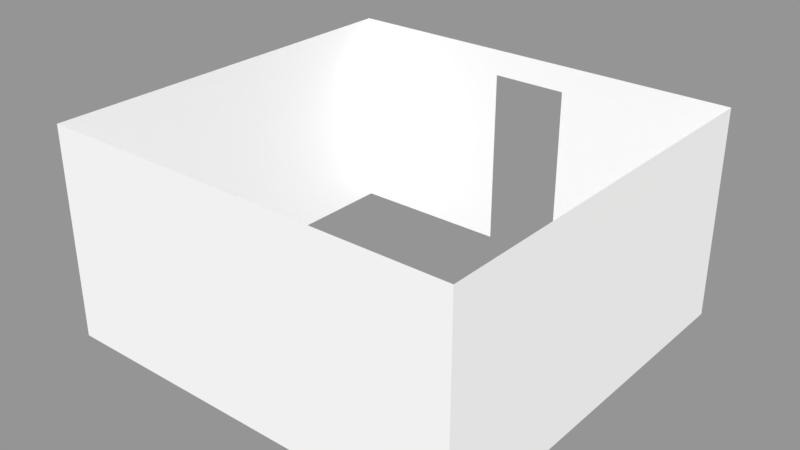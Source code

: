 # Source: ParedesBajas.blend  (saved by Blender 4.3.34; exported with 4.5.12 LTS)
import bpy
from mathutils import Matrix  # noqa: F401  (used for matrix-valued properties, if any)

bpy.ops.wm.read_factory_settings(use_empty=True)
scene = bpy.context.scene
scene.name = 'Scene'

# ---- materials (node trees are filled in below, after node groups)
mat_paredes = bpy.data.materials.new('Paredes')
mat_paredes.alpha_threshold = 0.0
mat_paredes.use_transparent_shadow = False
mat_paredes.diffuse_color = (1.0, 1.0, 1.0, 1.0)
mat_paredes.roughness = 0.5

# ---- material node trees

# ---- meshes
me_paredes = bpy.data.meshes.new('Paredes')
me_paredes.from_pydata([(0.44, 2.27, 2.384e-06), (0.44, 2.27, 2.1), (0.44, 2.27, 2.4), (2.39, 2.27, -1.192e-07), (2.39, 2.27, 2.4), (2.39, -2.27, -1.192e-07), (-0.44, 2.27, 2.384e-06), (-0.44, 2.27, 2.1), (-0.44, 2.27, 2.4), (2.39, -2.27, 2.4), (-2.39, 2.27, -1.192e-07), (-2.39, 2.27, 2.4), (-2.39, -2.27, -1.192e-07), (-2.39, -2.27, 2.4)], [], [(0, 3, 4, 1), (5, 9, 4, 3), (12, 5, 9, 13), (2, 1, 4), (12, 10, 11, 13), (7, 1, 2, 8), (6, 7, 11, 10), (8, 11, 7)])
_uv = me_paredes.uv_layers.new(name='UVMap')
_uv.uv.foreach_set('vector', [0.0, 0.0, 0.02731, 0.3041, 0.02731, 0.6959, 0.0, 0.0, 0.0, 0.0, 0.0, 0.0, 0.02731, 0.6959, 0.02731, 0.3041, 0.0, 0.0, 0.0, 0.0, 0.0, 0.0, 0.0, 0.0, 0.0, 0.0, 0.0, 0.0, 0.02731, 0.6959, 0.0, 0.0, 0.02731, 0.3041, 0.02731, 0.6959, 0.0, 0.0, 0.0, 0.0, 0.0, 0.0, 0.0, 0.0, 0.0, 0.0, 0.0, 0.0, 0.0, 0.0, 0.02731, 0.6959, 0.02731, 0.3041, 0.0, 0.0, 0.02731, 0.6959, 0.0, 0.0])
me_paredes.materials.append(mat_paredes)
me_paredes.materials.append(None)
me_paredes.use_remesh_preserve_volume = False
me_paredes.use_remesh_preserve_attributes = False
me_paredes.use_mirror_x = True
me_paredes.update()

# ---- objects
ob_paredes = bpy.data.objects.new('Paredes', me_paredes)

# ---- transforms, parenting, visibility, modifiers, constraints
ob_paredes.location = (0.0, 0.0, 0.0)
ob_paredes.lock_rotations_4d = False
ob_paredes.empty_display_type = 'ARROWS'
ob_paredes.lineart.crease_threshold = 0.0
ob_paredes.use_mesh_mirror_x = True

# ---- collection membership
scene.collection.objects.link(ob_paredes)

# ---- scene / render settings (as saved in the file)
scene.frame_start = 1; scene.frame_end = 250; scene.frame_set(6)
scene.render.engine = 'BLENDER_EEVEE_NEXT'
scene.render.resolution_percentage = 50
scene.render.dither_intensity = 0.0
scene.cycles.use_denoising = False
scene.cycles.samples = 128
scene.cycles.sampling_pattern = 'TABULATED_SOBOL'
scene.cycles.use_adaptive_sampling = False
scene.cycles.use_light_tree = False
scene.cycles.blur_glossy = 0.0
scene.cycles.sample_clamp_indirect = 0.0
scene.view_settings.view_transform = 'Standard'
bpy.context.view_layer.update()

# ---- added for rendering (the .blend has no active camera and no usable light): camera, sun + grey world if the file has none
cam_auto = bpy.data.cameras.new('AutoCamera')
cam_auto.lens = 50.0
cam_auto.sensor_width = 36.0
cam_auto.clip_end = 1000.0
ob_auto_camera = bpy.data.objects.new('AutoCamera', cam_auto)
scene.collection.objects.link(ob_auto_camera)
ob_auto_camera.location = (6.49109, -7.7893, 6.39287)
ob_auto_camera.rotation_euler = (1.09748, -7.21219e-08, 0.694738)
scene.camera = ob_auto_camera
light_auto_sun = bpy.data.lights.new('AutoSun', 'SUN')
light_auto_sun.energy = 3.0
light_auto_sun.angle = 0.0523599
ob_auto_sun = bpy.data.objects.new('AutoSun', light_auto_sun)
scene.collection.objects.link(ob_auto_sun)
ob_auto_sun.rotation_euler = (0.872665, 0.174533, 0.523599)
if scene.world is None:
    world_auto = bpy.data.worlds.new('AutoWorld')
    world_auto.color = (0.3, 0.3, 0.3)
    scene.world = world_auto
bpy.context.view_layer.update()
